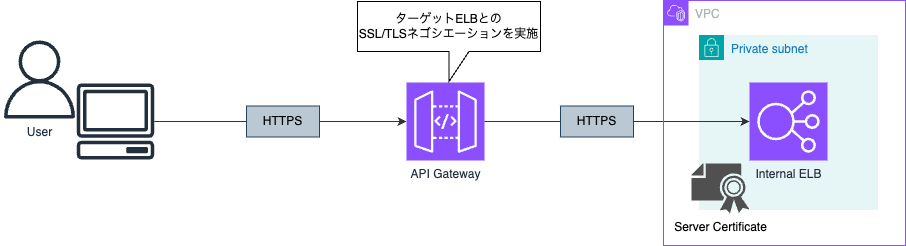

The diagram above was exported from draw.io. Its source (the exported page's mxGraphModel, read from the mxfile embedded in the PNG):
<mxGraphModel dx="1196" dy="797" grid="0" gridSize="10" guides="1" tooltips="1" connect="1" arrows="1" fold="1" page="0" pageScale="1" pageWidth="827" pageHeight="1169" background="#FFFFFF" math="0" shadow="0">
  <root>
    <mxCell id="0" />
    <mxCell id="1" value="System" style="" parent="0" />
    <mxCell id="7" value="Private subnet" style="points=[[0,0],[0.25,0],[0.5,0],[0.75,0],[1,0],[1,0.25],[1,0.5],[1,0.75],[1,1],[0.75,1],[0.5,1],[0.25,1],[0,1],[0,0.75],[0,0.5],[0,0.25]];outlineConnect=0;gradientColor=none;html=1;whiteSpace=wrap;fontSize=12;fontStyle=0;container=1;pointerEvents=0;collapsible=0;recursiveResize=0;shape=mxgraph.aws4.group;grIcon=mxgraph.aws4.group_security_group;grStroke=0;strokeColor=#00A4A6;fillColor=#E6F6F7;verticalAlign=top;align=left;spacingLeft=30;fontColor=#147EBA;dashed=0;" parent="1" vertex="1">
      <mxGeometry x="740.5" y="255.5" width="179" height="175" as="geometry" />
    </mxCell>
    <mxCell id="2" value="User" style="sketch=0;outlineConnect=0;fontColor=#232F3E;gradientColor=none;fillColor=#232F3D;strokeColor=none;dashed=0;verticalLabelPosition=bottom;verticalAlign=top;align=center;html=1;fontSize=12;fontStyle=0;aspect=fixed;pointerEvents=1;shape=mxgraph.aws4.user;" parent="1" vertex="1">
      <mxGeometry x="42" y="261" width="78" height="78" as="geometry" />
    </mxCell>
    <mxCell id="5" style="edgeStyle=none;html=1;strokeColor=#333333;entryX=0;entryY=0.5;entryDx=0;entryDy=0;entryPerimeter=0;" parent="1" source="3" target="4" edge="1">
      <mxGeometry relative="1" as="geometry">
        <mxPoint x="436" y="342" as="targetPoint" />
        <mxPoint x="206" y="342" as="sourcePoint" />
      </mxGeometry>
    </mxCell>
    <mxCell id="3" value="" style="sketch=0;outlineConnect=0;fontColor=#232F3E;gradientColor=none;fillColor=#232F3D;strokeColor=none;dashed=0;verticalLabelPosition=bottom;verticalAlign=top;align=center;html=1;fontSize=12;fontStyle=0;aspect=fixed;pointerEvents=1;shape=mxgraph.aws4.client;" parent="1" vertex="1">
      <mxGeometry x="118" y="304" width="78" height="76" as="geometry" />
    </mxCell>
    <mxCell id="4" value="API Gateway" style="sketch=0;points=[[0,0,0],[0.25,0,0],[0.5,0,0],[0.75,0,0],[1,0,0],[0,1,0],[0.25,1,0],[0.5,1,0],[0.75,1,0],[1,1,0],[0,0.25,0],[0,0.5,0],[0,0.75,0],[1,0.25,0],[1,0.5,0],[1,0.75,0]];outlineConnect=0;fontColor=#232F3E;fillColor=#8C4FFF;strokeColor=#ffffff;dashed=0;verticalLabelPosition=bottom;verticalAlign=top;align=center;html=1;fontSize=12;fontStyle=0;aspect=fixed;shape=mxgraph.aws4.resourceIcon;resIcon=mxgraph.aws4.api_gateway;" parent="1" vertex="1">
      <mxGeometry x="448" y="303" width="78" height="78" as="geometry" />
    </mxCell>
    <mxCell id="6" value="HTTPS" style="whiteSpace=wrap;html=1;fillColor=#bac8d3;strokeColor=#23445d;" parent="1" vertex="1">
      <mxGeometry x="288" y="326.5" width="73" height="31" as="geometry" />
    </mxCell>
    <mxCell id="8" value="Internal ELB" style="sketch=0;points=[[0,0,0],[0.25,0,0],[0.5,0,0],[0.75,0,0],[1,0,0],[0,1,0],[0.25,1,0],[0.5,1,0],[0.75,1,0],[1,1,0],[0,0.25,0],[0,0.5,0],[0,0.75,0],[1,0.25,0],[1,0.5,0],[1,0.75,0]];outlineConnect=0;fontColor=#232F3E;fillColor=#8C4FFF;strokeColor=#ffffff;dashed=0;verticalLabelPosition=bottom;verticalAlign=top;align=center;html=1;fontSize=12;fontStyle=0;aspect=fixed;shape=mxgraph.aws4.resourceIcon;resIcon=mxgraph.aws4.elastic_load_balancing;" parent="1" vertex="1">
      <mxGeometry x="791" y="303" width="78" height="78" as="geometry" />
    </mxCell>
    <mxCell id="10" style="edgeStyle=none;html=1;entryX=0;entryY=0.5;entryDx=0;entryDy=0;entryPerimeter=0;strokeColor=#333333;" parent="1" source="4" target="8" edge="1">
      <mxGeometry relative="1" as="geometry" />
    </mxCell>
    <mxCell id="11" value="HTTPS" style="whiteSpace=wrap;html=1;fillColor=#bac8d3;strokeColor=#23445d;" parent="1" vertex="1">
      <mxGeometry x="602" y="326.5" width="73" height="31" as="geometry" />
    </mxCell>
    <mxCell id="9" value="VPC" style="points=[[0,0],[0.25,0],[0.5,0],[0.75,0],[1,0],[1,0.25],[1,0.5],[1,0.75],[1,1],[0.75,1],[0.5,1],[0.25,1],[0,1],[0,0.75],[0,0.5],[0,0.25]];outlineConnect=0;gradientColor=none;html=1;whiteSpace=wrap;fontSize=12;fontStyle=0;container=1;pointerEvents=0;collapsible=0;recursiveResize=0;shape=mxgraph.aws4.group;grIcon=mxgraph.aws4.group_vpc2;strokeColor=#8C4FFF;fillColor=none;verticalAlign=top;align=left;spacingLeft=30;fontColor=#AAB7B8;dashed=0;" parent="1" vertex="1">
      <mxGeometry x="705" y="221" width="242" height="245" as="geometry" />
    </mxCell>
    <mxCell id="16" value="Server Certificate" style="sketch=0;pointerEvents=1;shadow=0;dashed=0;html=1;strokeColor=none;fillColor=#505050;labelPosition=center;verticalLabelPosition=bottom;verticalAlign=top;outlineConnect=0;align=center;shape=mxgraph.office.security.certificate;" vertex="1" parent="9">
      <mxGeometry x="28" y="163" width="58" height="50" as="geometry" />
    </mxCell>
    <mxCell id="15" value="Comment" style="" parent="0" />
    <mxCell id="13" value="ターゲットELBとの&lt;div&gt;SSL/TLSネゴシエーションを実施&lt;/div&gt;" style="shape=callout;whiteSpace=wrap;html=1;perimeter=calloutPerimeter;" parent="15" vertex="1">
      <mxGeometry x="399" y="222" width="183" height="80" as="geometry" />
    </mxCell>
  </root>
</mxGraphModel>